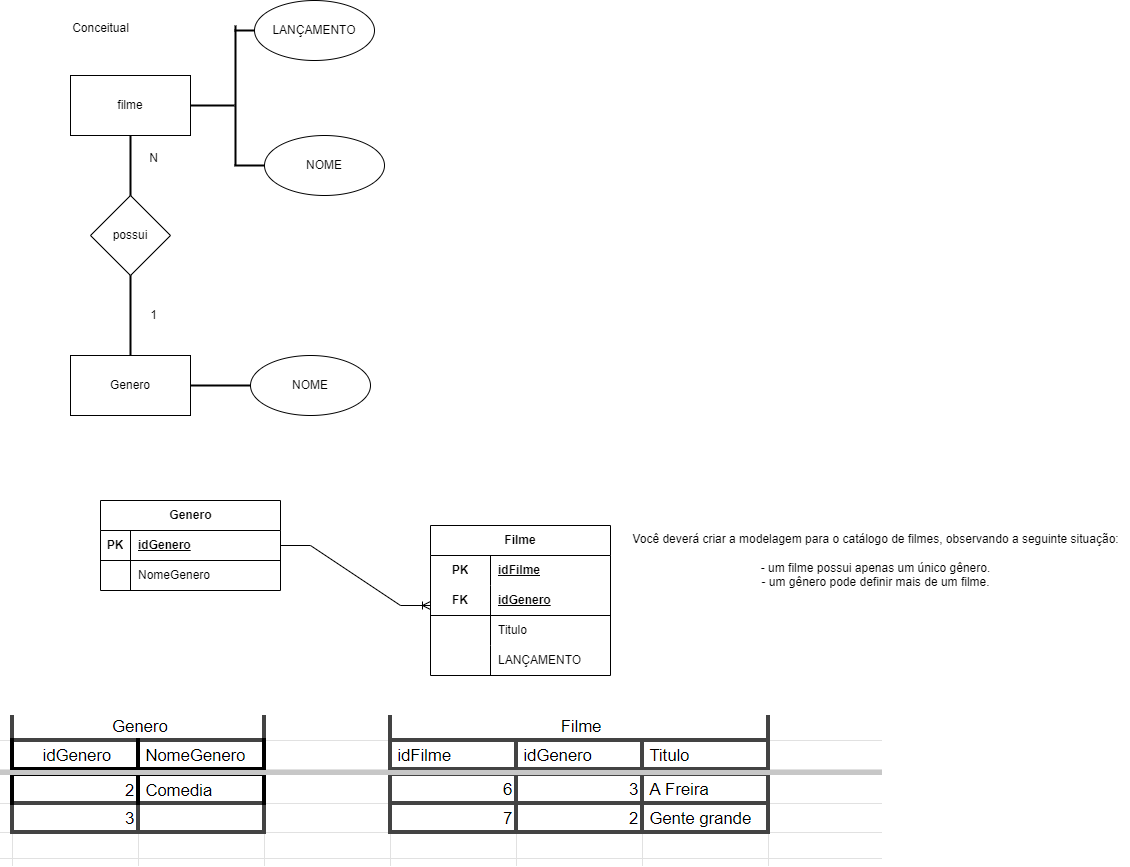

The diagram above was exported from draw.io. Its source (the exported page's mxGraphModel, read from the mxfile embedded in the PNG):
<mxGraphModel dx="1434" dy="761" grid="1" gridSize="10" guides="1" tooltips="1" connect="1" arrows="1" fold="1" page="1" pageScale="1" pageWidth="827" pageHeight="1169" math="0" shadow="0">
  <root>
    <mxCell id="0" />
    <mxCell id="1" parent="0" />
    <mxCell id="G_TiLuXAq4wHMK5VZXtd-1" value="filme" style="rounded=0;whiteSpace=wrap;html=1;" parent="1" vertex="1">
      <mxGeometry x="230" y="160" width="120" height="60" as="geometry" />
    </mxCell>
    <mxCell id="G_TiLuXAq4wHMK5VZXtd-2" value="possui" style="rhombus;whiteSpace=wrap;html=1;" parent="1" vertex="1">
      <mxGeometry x="250" y="280" width="80" height="80" as="geometry" />
    </mxCell>
    <mxCell id="G_TiLuXAq4wHMK5VZXtd-3" value="Genero" style="rounded=0;whiteSpace=wrap;html=1;" parent="1" vertex="1">
      <mxGeometry x="230" y="440" width="120" height="60" as="geometry" />
    </mxCell>
    <mxCell id="G_TiLuXAq4wHMK5VZXtd-18" value="" style="line;strokeWidth=2;direction=south;html=1;" parent="1" vertex="1">
      <mxGeometry x="285" y="220" width="10" height="60" as="geometry" />
    </mxCell>
    <mxCell id="G_TiLuXAq4wHMK5VZXtd-23" value="" style="line;strokeWidth=2;direction=south;html=1;" parent="1" vertex="1">
      <mxGeometry x="287.5" y="360" width="5" height="80" as="geometry" />
    </mxCell>
    <mxCell id="G_TiLuXAq4wHMK5VZXtd-24" value="N" style="text;html=1;align=center;verticalAlign=middle;resizable=0;points=[];autosize=1;strokeColor=none;fillColor=none;" parent="1" vertex="1">
      <mxGeometry x="297.5" y="228" width="30" height="30" as="geometry" />
    </mxCell>
    <mxCell id="G_TiLuXAq4wHMK5VZXtd-25" value="1" style="text;html=1;align=center;verticalAlign=middle;resizable=0;points=[];autosize=1;strokeColor=none;fillColor=none;" parent="1" vertex="1">
      <mxGeometry x="297.5" y="385" width="30" height="30" as="geometry" />
    </mxCell>
    <mxCell id="G_TiLuXAq4wHMK5VZXtd-26" value="NOME" style="ellipse;whiteSpace=wrap;html=1;" parent="1" vertex="1">
      <mxGeometry x="410" y="440" width="120" height="60" as="geometry" />
    </mxCell>
    <mxCell id="G_TiLuXAq4wHMK5VZXtd-27" value="" style="line;strokeWidth=2;html=1;" parent="1" vertex="1">
      <mxGeometry x="350" y="435" width="60" height="70" as="geometry" />
    </mxCell>
    <mxCell id="G_TiLuXAq4wHMK5VZXtd-28" value="NOME" style="ellipse;whiteSpace=wrap;html=1;" parent="1" vertex="1">
      <mxGeometry x="424" y="220" width="120" height="60" as="geometry" />
    </mxCell>
    <mxCell id="G_TiLuXAq4wHMK5VZXtd-29" value="" style="line;strokeWidth=2;html=1;" parent="1" vertex="1">
      <mxGeometry x="350" y="185" width="44" height="10" as="geometry" />
    </mxCell>
    <mxCell id="G_TiLuXAq4wHMK5VZXtd-31" value="" style="line;strokeWidth=2;direction=south;html=1;" parent="1" vertex="1">
      <mxGeometry x="390" y="110" width="10" height="140" as="geometry" />
    </mxCell>
    <mxCell id="G_TiLuXAq4wHMK5VZXtd-34" value="" style="line;strokeWidth=2;html=1;" parent="1" vertex="1">
      <mxGeometry x="394" y="245" width="30" height="10" as="geometry" />
    </mxCell>
    <mxCell id="G_TiLuXAq4wHMK5VZXtd-35" value="" style="line;strokeWidth=2;html=1;" parent="1" vertex="1">
      <mxGeometry x="394" y="110" width="50" height="10" as="geometry" />
    </mxCell>
    <mxCell id="G_TiLuXAq4wHMK5VZXtd-36" value="LANÇAMENTO" style="ellipse;whiteSpace=wrap;html=1;" parent="1" vertex="1">
      <mxGeometry x="414" y="85" width="120" height="60" as="geometry" />
    </mxCell>
    <mxCell id="ReojZ2mT17j_KGBdEM9U-1" value="Conceitual" style="text;html=1;align=center;verticalAlign=middle;resizable=0;points=[];autosize=1;strokeColor=none;fillColor=none;" vertex="1" parent="1">
      <mxGeometry x="220" y="98" width="80" height="30" as="geometry" />
    </mxCell>
    <mxCell id="ReojZ2mT17j_KGBdEM9U-2" value="Genero" style="shape=table;startSize=30;container=1;collapsible=1;childLayout=tableLayout;fixedRows=1;rowLines=0;fontStyle=1;align=center;resizeLast=1;html=1;" vertex="1" parent="1">
      <mxGeometry x="260" y="585" width="180" height="90" as="geometry" />
    </mxCell>
    <mxCell id="ReojZ2mT17j_KGBdEM9U-3" value="" style="shape=tableRow;horizontal=0;startSize=0;swimlaneHead=0;swimlaneBody=0;fillColor=none;collapsible=0;dropTarget=0;points=[[0,0.5],[1,0.5]];portConstraint=eastwest;top=0;left=0;right=0;bottom=1;" vertex="1" parent="ReojZ2mT17j_KGBdEM9U-2">
      <mxGeometry y="30" width="180" height="30" as="geometry" />
    </mxCell>
    <mxCell id="ReojZ2mT17j_KGBdEM9U-4" value="PK" style="shape=partialRectangle;connectable=0;fillColor=none;top=0;left=0;bottom=0;right=0;fontStyle=1;overflow=hidden;whiteSpace=wrap;html=1;" vertex="1" parent="ReojZ2mT17j_KGBdEM9U-3">
      <mxGeometry width="30" height="30" as="geometry">
        <mxRectangle width="30" height="30" as="alternateBounds" />
      </mxGeometry>
    </mxCell>
    <mxCell id="ReojZ2mT17j_KGBdEM9U-5" value="idGenero" style="shape=partialRectangle;connectable=0;fillColor=none;top=0;left=0;bottom=0;right=0;align=left;spacingLeft=6;fontStyle=5;overflow=hidden;whiteSpace=wrap;html=1;" vertex="1" parent="ReojZ2mT17j_KGBdEM9U-3">
      <mxGeometry x="30" width="150" height="30" as="geometry">
        <mxRectangle width="150" height="30" as="alternateBounds" />
      </mxGeometry>
    </mxCell>
    <mxCell id="ReojZ2mT17j_KGBdEM9U-6" value="" style="shape=tableRow;horizontal=0;startSize=0;swimlaneHead=0;swimlaneBody=0;fillColor=none;collapsible=0;dropTarget=0;points=[[0,0.5],[1,0.5]];portConstraint=eastwest;top=0;left=0;right=0;bottom=0;" vertex="1" parent="ReojZ2mT17j_KGBdEM9U-2">
      <mxGeometry y="60" width="180" height="30" as="geometry" />
    </mxCell>
    <mxCell id="ReojZ2mT17j_KGBdEM9U-7" value="" style="shape=partialRectangle;connectable=0;fillColor=none;top=0;left=0;bottom=0;right=0;editable=1;overflow=hidden;whiteSpace=wrap;html=1;" vertex="1" parent="ReojZ2mT17j_KGBdEM9U-6">
      <mxGeometry width="30" height="30" as="geometry">
        <mxRectangle width="30" height="30" as="alternateBounds" />
      </mxGeometry>
    </mxCell>
    <mxCell id="ReojZ2mT17j_KGBdEM9U-8" value="NomeGenero" style="shape=partialRectangle;connectable=0;fillColor=none;top=0;left=0;bottom=0;right=0;align=left;spacingLeft=6;overflow=hidden;whiteSpace=wrap;html=1;" vertex="1" parent="ReojZ2mT17j_KGBdEM9U-6">
      <mxGeometry x="30" width="150" height="30" as="geometry">
        <mxRectangle width="150" height="30" as="alternateBounds" />
      </mxGeometry>
    </mxCell>
    <mxCell id="ReojZ2mT17j_KGBdEM9U-15" value="Filme" style="shape=table;startSize=30;container=1;collapsible=1;childLayout=tableLayout;fixedRows=1;rowLines=0;fontStyle=1;align=center;resizeLast=1;html=1;whiteSpace=wrap;" vertex="1" parent="1">
      <mxGeometry x="590" y="610" width="180" height="150" as="geometry" />
    </mxCell>
    <mxCell id="ReojZ2mT17j_KGBdEM9U-16" value="" style="shape=tableRow;horizontal=0;startSize=0;swimlaneHead=0;swimlaneBody=0;fillColor=none;collapsible=0;dropTarget=0;points=[[0,0.5],[1,0.5]];portConstraint=eastwest;top=0;left=0;right=0;bottom=0;html=1;" vertex="1" parent="ReojZ2mT17j_KGBdEM9U-15">
      <mxGeometry y="30" width="180" height="30" as="geometry" />
    </mxCell>
    <mxCell id="ReojZ2mT17j_KGBdEM9U-17" value="PK" style="shape=partialRectangle;connectable=0;fillColor=none;top=0;left=0;bottom=0;right=0;fontStyle=1;overflow=hidden;html=1;whiteSpace=wrap;" vertex="1" parent="ReojZ2mT17j_KGBdEM9U-16">
      <mxGeometry width="60" height="30" as="geometry">
        <mxRectangle width="60" height="30" as="alternateBounds" />
      </mxGeometry>
    </mxCell>
    <mxCell id="ReojZ2mT17j_KGBdEM9U-18" value="idFilme" style="shape=partialRectangle;connectable=0;fillColor=none;top=0;left=0;bottom=0;right=0;align=left;spacingLeft=6;fontStyle=5;overflow=hidden;html=1;whiteSpace=wrap;" vertex="1" parent="ReojZ2mT17j_KGBdEM9U-16">
      <mxGeometry x="60" width="120" height="30" as="geometry">
        <mxRectangle width="120" height="30" as="alternateBounds" />
      </mxGeometry>
    </mxCell>
    <mxCell id="ReojZ2mT17j_KGBdEM9U-19" value="" style="shape=tableRow;horizontal=0;startSize=0;swimlaneHead=0;swimlaneBody=0;fillColor=none;collapsible=0;dropTarget=0;points=[[0,0.5],[1,0.5]];portConstraint=eastwest;top=0;left=0;right=0;bottom=1;html=1;" vertex="1" parent="ReojZ2mT17j_KGBdEM9U-15">
      <mxGeometry y="60" width="180" height="30" as="geometry" />
    </mxCell>
    <mxCell id="ReojZ2mT17j_KGBdEM9U-20" value="FK" style="shape=partialRectangle;connectable=0;fillColor=none;top=0;left=0;bottom=0;right=0;fontStyle=1;overflow=hidden;html=1;whiteSpace=wrap;" vertex="1" parent="ReojZ2mT17j_KGBdEM9U-19">
      <mxGeometry width="60" height="30" as="geometry">
        <mxRectangle width="60" height="30" as="alternateBounds" />
      </mxGeometry>
    </mxCell>
    <mxCell id="ReojZ2mT17j_KGBdEM9U-21" value="idGenero" style="shape=partialRectangle;connectable=0;fillColor=none;top=0;left=0;bottom=0;right=0;align=left;spacingLeft=6;fontStyle=5;overflow=hidden;html=1;whiteSpace=wrap;" vertex="1" parent="ReojZ2mT17j_KGBdEM9U-19">
      <mxGeometry x="60" width="120" height="30" as="geometry">
        <mxRectangle width="120" height="30" as="alternateBounds" />
      </mxGeometry>
    </mxCell>
    <mxCell id="ReojZ2mT17j_KGBdEM9U-22" value="" style="shape=tableRow;horizontal=0;startSize=0;swimlaneHead=0;swimlaneBody=0;fillColor=none;collapsible=0;dropTarget=0;points=[[0,0.5],[1,0.5]];portConstraint=eastwest;top=0;left=0;right=0;bottom=0;html=1;" vertex="1" parent="ReojZ2mT17j_KGBdEM9U-15">
      <mxGeometry y="90" width="180" height="30" as="geometry" />
    </mxCell>
    <mxCell id="ReojZ2mT17j_KGBdEM9U-23" value="" style="shape=partialRectangle;connectable=0;fillColor=none;top=0;left=0;bottom=0;right=0;editable=1;overflow=hidden;html=1;whiteSpace=wrap;" vertex="1" parent="ReojZ2mT17j_KGBdEM9U-22">
      <mxGeometry width="60" height="30" as="geometry">
        <mxRectangle width="60" height="30" as="alternateBounds" />
      </mxGeometry>
    </mxCell>
    <mxCell id="ReojZ2mT17j_KGBdEM9U-24" value="Titulo" style="shape=partialRectangle;connectable=0;fillColor=none;top=0;left=0;bottom=0;right=0;align=left;spacingLeft=6;overflow=hidden;html=1;whiteSpace=wrap;" vertex="1" parent="ReojZ2mT17j_KGBdEM9U-22">
      <mxGeometry x="60" width="120" height="30" as="geometry">
        <mxRectangle width="120" height="30" as="alternateBounds" />
      </mxGeometry>
    </mxCell>
    <mxCell id="ReojZ2mT17j_KGBdEM9U-28" style="shape=tableRow;horizontal=0;startSize=0;swimlaneHead=0;swimlaneBody=0;fillColor=none;collapsible=0;dropTarget=0;points=[[0,0.5],[1,0.5]];portConstraint=eastwest;top=0;left=0;right=0;bottom=0;html=1;" vertex="1" parent="ReojZ2mT17j_KGBdEM9U-15">
      <mxGeometry y="120" width="180" height="30" as="geometry" />
    </mxCell>
    <mxCell id="ReojZ2mT17j_KGBdEM9U-29" style="shape=partialRectangle;connectable=0;fillColor=none;top=0;left=0;bottom=0;right=0;editable=1;overflow=hidden;html=1;whiteSpace=wrap;" vertex="1" parent="ReojZ2mT17j_KGBdEM9U-28">
      <mxGeometry width="60" height="30" as="geometry">
        <mxRectangle width="60" height="30" as="alternateBounds" />
      </mxGeometry>
    </mxCell>
    <mxCell id="ReojZ2mT17j_KGBdEM9U-30" value="LANÇAMENTO" style="shape=partialRectangle;connectable=0;fillColor=none;top=0;left=0;bottom=0;right=0;align=left;spacingLeft=6;overflow=hidden;html=1;whiteSpace=wrap;" vertex="1" parent="ReojZ2mT17j_KGBdEM9U-28">
      <mxGeometry x="60" width="120" height="30" as="geometry">
        <mxRectangle width="120" height="30" as="alternateBounds" />
      </mxGeometry>
    </mxCell>
    <mxCell id="ReojZ2mT17j_KGBdEM9U-31" value="" style="edgeStyle=entityRelationEdgeStyle;fontSize=12;html=1;endArrow=ERoneToMany;rounded=0;" edge="1" parent="1">
      <mxGeometry width="100" height="100" relative="1" as="geometry">
        <mxPoint x="440" y="630" as="sourcePoint" />
        <mxPoint x="590" y="690" as="targetPoint" />
        <Array as="points">
          <mxPoint x="440" y="670" />
          <mxPoint x="690" y="800" />
        </Array>
      </mxGeometry>
    </mxCell>
    <mxCell id="ReojZ2mT17j_KGBdEM9U-33" value="" style="shape=image;verticalLabelPosition=bottom;labelBackgroundColor=default;verticalAlign=top;aspect=fixed;imageAspect=0;image=data:image/png,(base64 omitted: 10800 chars);" vertex="1" parent="1">
      <mxGeometry x="160" y="800" width="882" height="151" as="geometry" />
    </mxCell>
    <mxCell id="yGZEdss0CgXdsDqVrKOP-1" value="&lt;div&gt;Você deverá criar a modelagem para o catálogo de filmes, observando a seguinte situação:&lt;/div&gt;&lt;div&gt;&lt;br&gt;&lt;/div&gt;&lt;div&gt;- um filme possui apenas um único gênero.&lt;/div&gt;&lt;div&gt;- um gênero pode definir mais de um filme.&lt;/div&gt;" style="text;html=1;align=center;verticalAlign=middle;resizable=0;points=[];autosize=1;strokeColor=none;fillColor=none;" vertex="1" parent="1">
      <mxGeometry x="780" y="610" width="510" height="70" as="geometry" />
    </mxCell>
  </root>
</mxGraphModel>